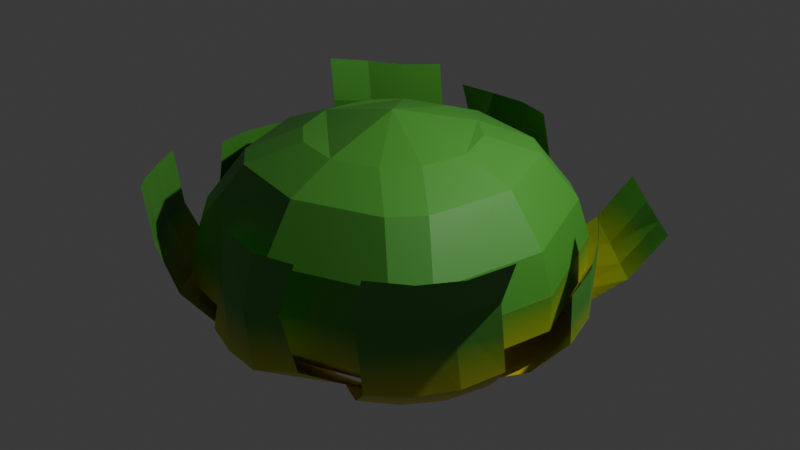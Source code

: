 # Source: Bush_Tall.blend  (saved by Blender 4.4.32; exported with 4.5.12 LTS)
import bpy
from mathutils import Matrix  # noqa: F401  (used for matrix-valued properties, if any)

bpy.ops.wm.read_factory_settings(use_empty=True)
scene = bpy.context.scene
scene.name = 'Scene'

# ---- collections
col_collection = bpy.data.collections.new('Collection'); scene.collection.children.link(col_collection)

# ---- materials (node trees are filled in below, after node groups)
mat_material_002 = bpy.data.materials.new('Material.002')

# ---- material node trees
mat_material_002.use_nodes = True; mat_material_002.node_tree.nodes.clear()
_N = mat_material_002.node_tree.nodes; _L = mat_material_002.node_tree.links
n0 = _N.new('ShaderNodeBsdfPrincipled'); n0.name = 'Principled BSDF'; n0.location = (10, 300)
n1 = _N.new('ShaderNodeOutputMaterial'); n1.name = 'Material Output'; n1.location = (300, 300)
n2 = _N.new('ShaderNodeValToRGB'); n2.name = 'Color Ramp'; n2.location = (-301, 253)
while len(n2.color_ramp.elements) > 1: n2.color_ramp.elements.remove(n2.color_ramp.elements[-1])
n2.color_ramp.elements[0].position = 0.0; n2.color_ramp.elements[0].color = (1.0, 0.7946, 0.01102, 1.0)
_e = n2.color_ramp.elements.new(1.0); _e.color = (0.06618, 0.3117, 0.03457, 1.0)
n3 = _N.new('ShaderNodeObjectInfo'); n3.name = 'Object Info'; n3.location = (-728, 220)
n4 = _N.new('ShaderNodeSeparateXYZ'); n4.name = 'Separate XYZ'; n4.location = (-530, 236)
n5 = _N.new('ShaderNodeNewGeometry'); n5.name = 'Geometry'; n5.location = (-704, 290)
_L.new(n0.outputs[0], n1.inputs[0])
_L.new(n2.outputs[0], n0.inputs[0])
_L.new(n5.outputs[0], n4.inputs[0])
_L.new(n4.outputs[2], n2.inputs[0])
n1.is_active_output = True

# ---- world
world_world = bpy.data.worlds.new('World'); scene.world = world_world
world_world.use_nodes = True; world_world.node_tree.nodes.clear()
_N = world_world.node_tree.nodes; _L = world_world.node_tree.links
n0 = _N.new('ShaderNodeOutputWorld'); n0.name = 'World Output'; n0.location = (300, 300)
n1 = _N.new('ShaderNodeBackground'); n1.name = 'Background'; n1.location = (10, 300)
n1.inputs[0].default_value = (0.05088, 0.05088, 0.05088, 1.0)
_L.new(n1.outputs[0], n0.inputs[0])
n0.is_active_output = True
world_world.color = (0.05088, 0.05088, 0.05088)
world_world.sun_shadow_jitter_overblur = 0.0

# ---- lights
light_light = bpy.data.lights.new('Light', 'POINT')
light_light.energy = 1000.0
light_light.shadow_soft_size = 0.1

# ---- meshes
me_cube_001 = bpy.data.meshes.new('Cube.001')
me_cube_001.from_pydata([(0.0, 1.116, 0.0), (3.873e-10, 1.835, 0.9688), (0.0, -1.116, 0.0), (3.873e-10, -1.835, 0.9688), (-1.116, 0.0, 0.0), (-1.835, 1.291e-10, 0.9688), (1.116, 0.0, 0.0), (1.835, 1.291e-10, 0.9688), (0.0, 0.0, 0.0), (3.873e-10, -1.845, 0.6146), (3.873e-10, 1.845, 0.6146), (1.845, 1.291e-10, 0.6146), (-1.845, 1.291e-10, 0.6146), (-1.358, 2.535e-09, 1.864), (3.873e-10, 1.358, 1.864), (1.358, 2.535e-09, 1.864), (3.873e-10, -1.358, 1.864), (3.873e-10, 1.996e-09, 2.287), (-1.713, 2.535e-09, 1.375), (3.873e-10, 1.713, 1.375), (1.713, 2.535e-09, 1.375), (3.873e-10, -1.713, 1.375), (-0.8548, 2.535e-09, 2.068), (3.873e-10, 0.8548, 2.068), (0.8548, 2.535e-09, 2.068), (3.873e-10, -0.8548, 2.068), (-0.6753, -0.921, 0.0), (-0.921, -0.6753, -3.725e-09), (-1.22, -1.482, 0.9688), (-1.482, -1.22, 0.9688), (-0.921, 0.6753, 0.0), (-0.6753, 0.921, -3.725e-09), (-1.22, 1.482, 0.9688), (-1.482, 1.22, 0.9688), (0.921, -0.6753, 0.0), (0.6753, -0.921, -3.725e-09), (1.22, -1.482, 0.9688), (1.482, -1.22, 0.9688), (0.6753, 0.921, 0.0), (0.921, 0.6753, -3.725e-09), (1.22, 1.482, 0.9688), (1.482, 1.22, 0.9688), (-1.49, -1.229, 0.6146), (-1.229, -1.49, 0.6146), (-1.49, 1.229, 0.6146), (-1.229, 1.49, 0.6146), (1.229, 1.49, 0.6146), (1.49, 1.229, 0.6146), (1.49, -1.229, 0.6146), (1.229, -1.49, 0.6146), (-0.4578, 0.7226, 2.068), (-0.7226, 0.4578, 2.068), (0.7226, 0.4578, 2.068), (0.4578, 0.7226, 2.068), (0.4578, -0.7226, 2.068), (0.7226, -0.4578, 2.068), (-0.7226, -0.4578, 2.068), (-0.4578, -0.7226, 2.068), (-1.388, 1.125, 1.375), (-1.125, 1.388, 1.375), (1.125, 1.388, 1.375), (1.388, 1.125, 1.375), (1.388, -1.125, 1.375), (1.125, -1.388, 1.375), (-1.125, -1.388, 1.375), (-1.388, -1.125, 1.375), (-1.113, 0.8489, 1.864), (-0.8489, 1.113, 1.864), (0.8489, 1.113, 1.864), (1.113, 0.8489, 1.864), (1.113, -0.8489, 1.864), (0.8489, -1.113, 1.864), (-0.8489, -1.113, 1.864), (-1.113, -0.8489, 1.864), (-0.8346, -0.6279, -0.04876), (-0.612, -0.9727, -0.01503), (-1.819, -1.509, 1.58), (-2.062, -1.18, 1.529), (-1.058, -1.243, 0.2116), (-1.281, -0.8982, 0.1779), (-1.46, -1.442, 0.5316), (-1.684, -1.102, 0.4733), (-1.705, -1.511, 1.017), (-1.948, -1.182, 0.966), (-0.795, -1.554, 0.3226), (-1.176, -1.733, 0.6439), (-1.402, -1.79, 1.121), (-2.142, -0.8134, 0.9612), (-1.859, -0.7206, 0.4608), (-1.469, -0.5248, 0.2095), (-2.256, -0.8114, 1.524), (-1.516, -1.788, 1.684), (-1.023, -0.2546, -0.01712), (-0.3487, -1.283, 0.09602), (-0.9693, 0.1647, -0.08258), (-0.9868, -0.2465, -0.07328), (-1.904, -0.1053, 1.6), (-1.9, 0.3042, 1.558), (-1.415, -0.2207, 0.04613), (-1.4, 0.1905, 0.03358), (-1.73, -0.1929, 0.2924), (-1.725, 0.2184, 0.2731), (-1.941, -0.1946, 0.8075), (-1.934, 0.2156, 0.7737), (-1.372, -0.6319, 0.1314), (-1.644, -0.6041, 0.3348), (-1.877, -0.6143, 0.7804), (-1.867, 0.618, 0.6885), (-1.643, 0.6296, 0.2735), (-1.335, 0.6018, 0.08248), (-1.817, 0.7098, 1.511), (-1.815, -0.5197, 1.635), (-0.9146, 0.576, -0.02185), (-0.9605, -0.6577, 0.01887), (-0.5384, 0.9477, -0.05508), (-0.8423, 0.6701, -0.04578), (-1.402, 1.251, 2.122), (-1.12, 1.477, 2.081), (-1.252, 0.901, 0.1117), (-0.9116, 1.191, 0.1422), (-1.54, 1.307, 0.4559), (-1.264, 1.583, 0.4274), (-1.567, 1.403, 1.221), (-1.321, 1.675, 1.144), (-1.54, 0.6053, 0.2012), (-1.827, 1.006, 0.5309), (-1.713, 1.005, 1.251), (-1.034, 1.974, 1.095), (-0.9159, 1.811, 0.481), (-0.5755, 1.434, 0.2031), (-0.7962, 1.739, 2.088), (-1.612, 0.8882, 2.196), (-0.2084, 1.199, 0.005643), (-1.115, 0.3613, 0.04636), (0.1171, 1.075, -0.03896), (-0.3056, 1.057, -0.04458), (-0.3359, 2.11, 1.76), (0.06542, 2.078, 1.764), (-0.362, 1.654, 0.2426), (0.04926, 1.678, 0.2614), (-0.3365, 1.904, 0.6674), (0.05333, 1.926, 0.6672), (-0.2675, 2.26, 1.208), (0.1262, 2.25, 1.192), (-0.7242, 1.508, 0.301), (-0.7142, 1.794, 0.7044), (-0.6835, 2.194, 1.295), (0.4893, 2.053, 1.134), (0.4397, 1.765, 0.6903), (0.4516, 1.578, 0.3245), (0.4465, 1.91, 1.772), (-0.7612, 2.111, 1.761), (0.5288, 1.039, 0.03199), (-0.6603, 0.8743, 0.03398), (-1.102, 1.507, 1.611), (-1.393, 1.283, 1.651), (-1.605, 0.9208, 1.716), (-0.7729, 1.763, 1.613), (0.6525, -0.8543, -0.06394), (0.9018, -0.5271, -0.08167), (1.894, -1.361, 1.758), (1.651, -1.693, 1.77), (1.34, -0.8472, 0.0885), (1.091, -1.174, 0.1062), (1.712, -1.146, 0.536), (1.464, -1.475, 0.5288), (1.674, -1.218, 1.247), (1.431, -1.55, 1.258), (1.556, -0.4905, 0.1534), (1.903, -0.7764, 0.6058), (1.875, -0.8489, 1.31), (1.152, -1.851, 1.334), (1.168, -1.768, 0.5743), (0.8137, -1.477, 0.1938), (1.372, -1.993, 1.845), (2.095, -0.9917, 1.821), (0.3755, -1.157, 0.02366), (1.118, -0.1703, -0.01674), (-0.2947, -0.9542, -0.09237), (0.1472, -0.9871, -0.08564), (0.1232, -1.944, 1.626), (-0.2689, -1.819, 1.613), (0.1401, -1.5, 0.16), (-0.3018, -1.467, 0.1532), (0.1257, -2.03, 0.5082), (-0.2758, -1.941, 0.49), (0.06958, -2.048, 1.101), (-0.2996, -1.929, 1.026), (0.56, -1.364, 0.1953), (0.4905, -1.845, 0.543), (0.427, -1.97, 1.141), (-0.6314, -1.699, 0.9216), (-0.6609, -1.775, 0.4859), (-0.7013, -1.393, 0.2566), (-0.6344, -1.62, 1.599), (0.5467, -1.887, 1.64), (-0.6943, -0.8802, 0.01098), (0.5671, -0.9596, -0.05034), (0.7091, 0.5757, -0.05335), (0.4368, 0.8844, -0.04405), (1.708, 1.93, 1.146), (1.997, 1.637, 1.134), (0.7292, 1.088, 0.09562), (1.002, 0.7795, 0.08632), (1.122, 1.427, 0.3489), (1.394, 1.118, 0.3396), (1.459, 1.703, 0.6804), (1.748, 1.411, 0.6681), (0.4253, 1.366, 0.1878), (0.8179, 1.705, 0.441), (1.138, 1.965, 0.7756), (2.011, 1.092, 0.7259), (1.64, 0.7838, 0.4003), (1.247, 0.4451, 0.147), (2.26, 1.319, 1.192), (1.387, 2.192, 1.241), (0.9547, 0.2413, 0.007375), (0.1328, 1.163, 0.0481), (0.7091, 0.5757, -0.05335), (0.4368, 0.8844, -0.04405), (1.708, 1.93, 1.146), (1.997, 1.637, 1.134), (0.7292, 1.088, 0.09562), (1.002, 0.7795, 0.08632), (1.122, 1.427, 0.3489), (1.394, 1.118, 0.3396), (1.459, 1.703, 0.6804), (1.748, 1.411, 0.6681), (0.4253, 1.366, 0.1878), (0.8179, 1.705, 0.441), (1.138, 1.965, 0.7756), (2.011, 1.092, 0.7259), (1.64, 0.7838, 0.4003), (1.247, 0.4451, 0.147), (2.26, 1.319, 1.192), (1.387, 2.192, 1.241), (0.9547, 0.2413, 0.007375), (0.1328, 1.163, 0.0481), (0.7091, 0.5757, -0.05335), (0.4368, 0.8844, -0.04405), (1.708, 1.93, 1.146), (1.997, 1.637, 1.134), (0.7292, 1.088, 0.09562), (1.002, 0.7795, 0.08632), (1.122, 1.427, 0.3489), (1.394, 1.118, 0.3396), (1.459, 1.703, 0.6804), (1.748, 1.411, 0.6681), (0.4253, 1.366, 0.1878), (0.8179, 1.705, 0.441), (1.138, 1.965, 0.7756), (2.011, 1.092, 0.7259), (1.64, 0.7838, 0.4003), (1.247, 0.4451, 0.147), (2.26, 1.319, 1.192), (1.387, 2.192, 1.241), (0.9547, 0.2413, 0.007375), (0.1328, 1.163, 0.0481), (1.001, 0.0289, -0.2112), (0.9336, 0.435, -0.2019), (1.973, 0.504, 1.417), (2.141, 0.1185, 1.304), (1.257, 0.4458, 0.003151), (1.324, 0.03975, -0.006106), (1.694, 0.5695, 0.3259), (1.781, 0.1702, 0.2772), (1.942, 0.541, 0.8444), (2.099, 0.2296, 0.7419), (1.142, 0.8579, 0.1051), (1.522, 0.939, 0.4751), (1.758, 0.9103, 0.9622), (2.165, -0.1789, 0.692), (1.81, -0.248, 0.2784), (1.342, -0.3758, 0.04624), (2.207, -0.29, 1.254), (1.759, 0.8447, 1.533), (1.019, -0.3867, -0.1589), (0.8282, 0.8577, -0.1148)], [], [(6, 11, 48, 34), (7, 41, 61, 20), (0, 10, 46, 38), (28, 3, 21, 64), (37, 7, 20, 62), (4, 12, 44, 30), (45, 32, 1, 10), (2, 9, 43, 26), (3, 36, 63, 21), (1, 32, 59, 19), (33, 5, 18, 58), (12, 5, 33, 44), (11, 7, 37, 48), (40, 1, 19, 60), (10, 1, 40, 46), (5, 29, 65, 18), (4, 8, 2, 26, 27), (0, 38, 39, 6, 8), (30, 31, 0, 8, 4), (8, 6, 34, 35, 2), (42, 29, 5, 12), (35, 49, 9, 2), (39, 47, 11, 6), (31, 45, 10, 0), (56, 22, 13, 73), (54, 25, 16, 71), (52, 24, 15, 69), (50, 23, 14, 67), (47, 41, 7, 11), (22, 51, 66, 13), (9, 3, 28, 43), (49, 36, 3, 9), (67, 14, 19, 59), (69, 15, 20, 61), (71, 16, 21, 63), (73, 13, 18, 65), (14, 68, 60, 19), (16, 72, 64, 21), (15, 70, 62, 20), (23, 50, 51, 22, 17), (52, 53, 23, 17, 24), (24, 17, 25, 54, 55), (17, 22, 56, 57, 25), (23, 53, 68, 14), (25, 57, 72, 16), (13, 66, 58, 18), (24, 55, 70, 15), (43, 28, 29, 42), (45, 31, 30, 44), (47, 39, 38, 46), (49, 35, 34, 48), (33, 58, 59, 32), (37, 62, 63, 36), (26, 43, 42, 27), (32, 45, 44, 33), (41, 47, 46, 40), (36, 49, 48, 37), (65, 29, 28, 64), (61, 41, 40, 60), (67, 59, 58, 66), (69, 61, 60, 68), (71, 63, 62, 70), (73, 65, 64, 72), (50, 67, 66, 51), (52, 69, 68, 53), (54, 71, 70, 55), (56, 73, 72, 57), (27, 42, 12, 4), (80, 82, 83, 81), (85, 86, 82, 80), (78, 80, 81, 79), (84, 85, 80, 78), (75, 78, 79, 74), (93, 84, 78, 75), (82, 76, 77, 83), (86, 91, 76, 82), (81, 83, 87, 88), (79, 81, 88, 89), (74, 79, 89, 92), (83, 77, 90, 87), (100, 102, 103, 101), (105, 106, 102, 100), (98, 100, 101, 99), (104, 105, 100, 98), (95, 98, 99, 94), (113, 104, 98, 95), (102, 96, 97, 103), (106, 111, 96, 102), (101, 103, 107, 108), (99, 101, 108, 109), (94, 99, 109, 112), (103, 97, 110, 107), (120, 122, 123, 121), (125, 126, 122, 120), (118, 120, 121, 119), (124, 125, 120, 118), (115, 118, 119, 114), (133, 124, 118, 115), (155, 116, 117, 154), (156, 131, 116, 155), (121, 123, 127, 128), (119, 121, 128, 129), (114, 119, 129, 132), (154, 117, 130, 157), (140, 142, 143, 141), (145, 146, 142, 140), (138, 140, 141, 139), (144, 145, 140, 138), (135, 138, 139, 134), (153, 144, 138, 135), (142, 136, 137, 143), (146, 151, 136, 142), (141, 143, 147, 148), (139, 141, 148, 149), (134, 139, 149, 152), (143, 137, 150, 147), (123, 154, 157, 127), (126, 156, 155, 122), (122, 155, 154, 123), (164, 166, 167, 165), (169, 170, 166, 164), (162, 164, 165, 163), (168, 169, 164, 162), (159, 162, 163, 158), (177, 168, 162, 159), (166, 160, 161, 167), (170, 175, 160, 166), (165, 167, 171, 172), (163, 165, 172, 173), (158, 163, 173, 176), (167, 161, 174, 171), (184, 186, 187, 185), (189, 190, 186, 184), (182, 184, 185, 183), (188, 189, 184, 182), (179, 182, 183, 178), (197, 188, 182, 179), (186, 180, 181, 187), (190, 195, 180, 186), (185, 187, 191, 192), (183, 185, 192, 193), (178, 183, 193, 196), (187, 181, 194, 191), (204, 206, 207, 205), (209, 210, 206, 204), (202, 204, 205, 203), (208, 209, 204, 202), (199, 202, 203, 198), (217, 208, 202, 199), (206, 200, 201, 207), (210, 215, 200, 206), (205, 207, 211, 212), (203, 205, 212, 213), (198, 203, 213, 216), (207, 201, 214, 211), (224, 226, 227, 225), (229, 230, 226, 224), (222, 224, 225, 223), (228, 229, 224, 222), (219, 222, 223, 218), (237, 228, 222, 219), (226, 220, 221, 227), (230, 235, 220, 226), (225, 227, 231, 232), (223, 225, 232, 233), (218, 223, 233, 236), (227, 221, 234, 231), (244, 246, 247, 245), (249, 250, 246, 244), (242, 244, 245, 243), (248, 249, 244, 242), (239, 242, 243, 238), (257, 248, 242, 239), (246, 240, 241, 247), (250, 255, 240, 246), (245, 247, 251, 252), (243, 245, 252, 253), (238, 243, 253, 256), (247, 241, 254, 251), (264, 266, 267, 265), (269, 270, 266, 264), (262, 264, 265, 263), (268, 269, 264, 262), (259, 262, 263, 258), (277, 268, 262, 259), (266, 260, 261, 267), (270, 275, 260, 266), (265, 267, 271, 272), (263, 265, 272, 273), (258, 263, 273, 276), (267, 261, 274, 271)])
_uv = me_cube_001.uv_layers.new(name='UVMap')
_uv.uv.foreach_set('vector', [0.3167, 0.1704, 0.3908, 0.149, 0.3908, 0.2844, 0.3167, 0.2448, 0.2899, 0.4228, 0.301, 0.5384, 0.257, 0.5384, 0.2467, 0.4317, 0.1704, 0.08972, 0.149, 0.01558, 0.2844, 0.01558, 0.2448, 0.08972, 0.05207, 0.5384, 0.0632, 0.4228, 0.1064, 0.4317, 0.09614, 0.5384, 0.4776, 0.577, 0.4665, 0.6927, 0.4233, 0.6837, 0.4335, 0.577, 0.08972, 0.236, 0.01558, 0.2574, 0.01558, 0.122, 0.08972, 0.1616, 0.5384, 0.1826, 0.5384, 0.2191, 0.4228, 0.2302, 0.422, 0.1938, 0.236, 0.3167, 0.2574, 0.3908, 0.122, 0.3908, 0.1616, 0.3167, 0.4665, 0.4228, 0.4776, 0.5384, 0.4335, 0.5384, 0.4233, 0.4317, 0.4228, 0.2302, 0.5384, 0.2191, 0.5384, 0.2632, 0.4317, 0.2734, 0.577, 0.2191, 0.6927, 0.2302, 0.6837, 0.2734, 0.577, 0.2632, 0.6934, 0.1938, 0.6927, 0.2302, 0.577, 0.2191, 0.577, 0.1826, 0.5029, 0.6934, 0.4665, 0.6927, 0.4776, 0.577, 0.5141, 0.577, 0.301, 0.577, 0.2899, 0.6927, 0.2467, 0.6837, 0.257, 0.577, 0.3263, 0.6934, 0.2899, 0.6927, 0.301, 0.577, 0.3375, 0.577, 0.0632, 0.6927, 0.05207, 0.577, 0.09614, 0.577, 0.1064, 0.6837, 0.08972, 0.236, 0.2032, 0.2032, 0.236, 0.3167, 0.1616, 0.3167, 0.1294, 0.2989, 0.1704, 0.08972, 0.2448, 0.08972, 0.277, 0.1075, 0.3167, 0.1704, 0.2032, 0.2032, 0.08972, 0.1616, 0.1075, 0.1294, 0.1704, 0.08972, 0.2032, 0.2032, 0.08972, 0.236, 0.2032, 0.2032, 0.3167, 0.1704, 0.3167, 0.2448, 0.2989, 0.277, 0.236, 0.3167, 0.01558, 0.577, 0.05207, 0.577, 0.0632, 0.6927, 0.02678, 0.6934, 0.2989, 0.277, 0.3719, 0.3187, 0.2574, 0.3908, 0.236, 0.3167, 0.277, 0.1075, 0.3187, 0.03451, 0.3908, 0.149, 0.3167, 0.1704, 0.1075, 0.1294, 0.03451, 0.08774, 0.149, 0.01558, 0.1704, 0.08972, 0.1709, 0.7736, 0.1235, 0.7736, 0.1083, 0.7246, 0.1961, 0.7246, 0.2284, 0.8792, 0.2285, 0.8317, 0.2751, 0.817, 0.2749, 0.905, 0.1228, 0.9371, 0.1702, 0.9371, 0.1824, 0.9844, 0.09462, 0.9844, 0.06532, 0.8315, 0.06517, 0.879, 0.01558, 0.892, 0.01584, 0.8041, 0.3375, 0.5384, 0.301, 0.5384, 0.2899, 0.4228, 0.3263, 0.422, 0.1235, 0.7736, 0.0834, 0.7989, 0.03387, 0.7715, 0.1083, 0.7246, 0.02678, 0.422, 0.0632, 0.4228, 0.05207, 0.5384, 0.01558, 0.5384, 0.5141, 0.5384, 0.4776, 0.5384, 0.4665, 0.4228, 0.5029, 0.422, 0.5383, 0.3203, 0.4578, 0.328, 0.4317, 0.2734, 0.5384, 0.2632, 0.1999, 0.5383, 0.1921, 0.4578, 0.2467, 0.4317, 0.257, 0.5384, 0.3764, 0.5383, 0.3687, 0.4578, 0.4233, 0.4317, 0.4335, 0.5384, 0.1532, 0.5771, 0.161, 0.6576, 0.1064, 0.6837, 0.09614, 0.577, 0.1921, 0.6576, 0.1999, 0.5771, 0.257, 0.577, 0.2467, 0.6837, 0.161, 0.4578, 0.1532, 0.5383, 0.09614, 0.5384, 0.1064, 0.4317, 0.3687, 0.6576, 0.3764, 0.5771, 0.4335, 0.577, 0.4233, 0.6837, 0.06517, 0.879, 0.06532, 0.8315, 0.0834, 0.7989, 0.1235, 0.7736, 0.1485, 0.8562, 0.1228, 0.9371, 0.0903, 0.9191, 0.06517, 0.879, 0.1485, 0.8562, 0.1702, 0.9371, 0.1702, 0.9371, 0.1485, 0.8562, 0.2285, 0.8317, 0.2284, 0.8792, 0.2103, 0.9118, 0.1485, 0.8562, 0.1235, 0.7736, 0.1709, 0.7736, 0.2034, 0.7916, 0.2285, 0.8317, 0.06517, 0.879, 0.0903, 0.9191, 0.06217, 0.9665, 0.01558, 0.892, 0.2285, 0.8317, 0.2034, 0.7916, 0.2286, 0.7426, 0.2751, 0.817, 0.6576, 0.328, 0.5771, 0.3203, 0.577, 0.2632, 0.6837, 0.2734, 0.1702, 0.9371, 0.2103, 0.9118, 0.2569, 0.9375, 0.1824, 0.9844, 0.01558, 0.5384, 0.05207, 0.5384, 0.05207, 0.577, 0.01558, 0.577, 0.03451, 0.08774, 0.1075, 0.1294, 0.08972, 0.1616, 0.01558, 0.122, 0.3187, 0.03451, 0.277, 0.1075, 0.2448, 0.08972, 0.2844, 0.01558, 0.3719, 0.3187, 0.2989, 0.277, 0.3167, 0.2448, 0.3908, 0.2844, 0.577, 0.2191, 0.577, 0.2632, 0.5384, 0.2632, 0.5384, 0.2191, 0.4776, 0.577, 0.4335, 0.577, 0.4335, 0.5384, 0.4776, 0.5384, 0.1616, 0.3167, 0.122, 0.3908, 0.08774, 0.3719, 0.1294, 0.2989, 0.5384, 0.2191, 0.5384, 0.1826, 0.577, 0.1826, 0.577, 0.2191, 0.301, 0.5384, 0.3375, 0.5384, 0.3375, 0.577, 0.301, 0.577, 0.4776, 0.5384, 0.5141, 0.5384, 0.5141, 0.577, 0.4776, 0.577, 0.09614, 0.577, 0.05207, 0.577, 0.05207, 0.5384, 0.09614, 0.5384, 0.257, 0.5384, 0.301, 0.5384, 0.301, 0.577, 0.257, 0.577, 0.5383, 0.3203, 0.5384, 0.2632, 0.577, 0.2632, 0.5771, 0.3203, 0.1999, 0.5383, 0.257, 0.5384, 0.257, 0.577, 0.1999, 0.5771, 0.3764, 0.5383, 0.4335, 0.5384, 0.4335, 0.577, 0.3764, 0.5771, 0.1532, 0.5771, 0.09614, 0.577, 0.09614, 0.5384, 0.1532, 0.5383, 0.06532, 0.8315, 0.01584, 0.8041, 0.03387, 0.7715, 0.0834, 0.7989, 0.1228, 0.9371, 0.09462, 0.9844, 0.06217, 0.9665, 0.0903, 0.9191, 0.2284, 0.8792, 0.2749, 0.905, 0.2569, 0.9375, 0.2103, 0.9118, 0.1709, 0.7736, 0.1961, 0.7246, 0.2286, 0.7426, 0.2034, 0.7916, 0.1294, 0.2989, 0.08774, 0.3719, 0.01558, 0.2574, 0.08972, 0.236, 0.5448, 0.8327, 0.544, 0.8842, 0.5049, 0.8856, 0.5066, 0.8326, 0.5857, 0.8327, 0.5851, 0.8851, 0.544, 0.8842, 0.5448, 0.8327, 0.5471, 0.7811, 0.5448, 0.8327, 0.5066, 0.8326, 0.5076, 0.7815, 0.588, 0.7805, 0.5857, 0.8327, 0.5448, 0.8327, 0.5471, 0.7811, 0.5468, 0.7259, 0.5471, 0.7811, 0.5076, 0.7815, 0.5062, 0.7264, 0.5882, 0.7246, 0.588, 0.7805, 0.5471, 0.7811, 0.5468, 0.7259, 0.544, 0.8842, 0.5466, 0.9396, 0.5061, 0.9409, 0.5049, 0.8856, 0.5851, 0.8851, 0.5882, 0.9413, 0.5466, 0.9396, 0.544, 0.8842, 0.5066, 0.8326, 0.5049, 0.8856, 0.4649, 0.8887, 0.4661, 0.8314, 0.5076, 0.7815, 0.5066, 0.8326, 0.4661, 0.8314, 0.4669, 0.7818, 0.5062, 0.7264, 0.5076, 0.7815, 0.4669, 0.7818, 0.4651, 0.726, 0.5049, 0.8856, 0.5061, 0.9409, 0.4656, 0.9447, 0.4649, 0.8887, 0.8553, 0.2565, 0.8033, 0.2613, 0.8034, 0.222, 0.8543, 0.2183, 0.8604, 0.2965, 0.8111, 0.302, 0.8033, 0.2613, 0.8553, 0.2565, 0.8925, 0.2572, 0.8553, 0.2565, 0.8543, 0.2183, 0.892, 0.2186, 0.8938, 0.2973, 0.8604, 0.2965, 0.8553, 0.2565, 0.8925, 0.2572, 0.9348, 0.2586, 0.8925, 0.2572, 0.892, 0.2186, 0.935, 0.2182, 0.9352, 0.2995, 0.8938, 0.2973, 0.8925, 0.2572, 0.9348, 0.2586, 0.8033, 0.2613, 0.7255, 0.2593, 0.7266, 0.2185, 0.8034, 0.222, 0.8111, 0.302, 0.7255, 0.3017, 0.7255, 0.2593, 0.8033, 0.2613, 0.8543, 0.2183, 0.8034, 0.222, 0.8104, 0.1819, 0.8571, 0.1782, 0.892, 0.2186, 0.8543, 0.2183, 0.8571, 0.1782, 0.8929, 0.1785, 0.935, 0.2182, 0.892, 0.2186, 0.8929, 0.1785, 0.9352, 0.1773, 0.8034, 0.222, 0.7266, 0.2185, 0.7285, 0.1771, 0.8104, 0.1819, 0.5249, 0.06318, 0.5967, 0.06576, 0.5911, 0.1009, 0.524, 0.09897, 0.5294, 0.02253, 0.6006, 0.02561, 0.5967, 0.06576, 0.5249, 0.06318, 0.4686, 0.05619, 0.5249, 0.06318, 0.524, 0.09897, 0.4682, 0.09915, 0.4715, 0.01558, 0.5294, 0.02253, 0.5249, 0.06318, 0.4686, 0.05619, 0.4225, 0.06965, 0.4686, 0.05619, 0.4682, 0.09915, 0.4221, 0.1102, 0.4223, 0.02786, 0.4715, 0.01558, 0.4686, 0.05619, 0.4225, 0.06965, 0.6431, 0.06468, 0.6897, 0.05798, 0.6892, 0.09336, 0.6439, 0.1016, 0.6475, 0.02263, 0.6944, 0.0165, 0.6897, 0.05798, 0.6431, 0.06468, 0.524, 0.09897, 0.5911, 0.1009, 0.5879, 0.1411, 0.5245, 0.1387, 0.4682, 0.09915, 0.524, 0.09897, 0.5245, 0.1387, 0.4676, 0.1399, 0.4221, 0.1102, 0.4682, 0.09915, 0.4676, 0.1399, 0.422, 0.1515, 0.6439, 0.1016, 0.6892, 0.09336, 0.6944, 0.1338, 0.6485, 0.1421, 0.3926, 0.8451, 0.3849, 0.9056, 0.3494, 0.9031, 0.3551, 0.8461, 0.4313, 0.8421, 0.4258, 0.9129, 0.3849, 0.9056, 0.3926, 0.8451, 0.394, 0.799, 0.3926, 0.8451, 0.3551, 0.8461, 0.3561, 0.8015, 0.431, 0.7926, 0.4313, 0.8421, 0.3926, 0.8451, 0.394, 0.799, 0.3906, 0.7359, 0.394, 0.799, 0.3561, 0.8015, 0.3488, 0.7377, 0.429, 0.7246, 0.431, 0.7926, 0.394, 0.799, 0.3906, 0.7359, 0.3849, 0.9056, 0.3909, 0.9606, 0.3499, 0.9602, 0.3494, 0.9031, 0.4258, 0.9129, 0.4338, 0.9606, 0.3909, 0.9606, 0.3849, 0.9056, 0.3551, 0.8461, 0.3494, 0.9031, 0.311, 0.8931, 0.3144, 0.8395, 0.3561, 0.8015, 0.3551, 0.8461, 0.3144, 0.8395, 0.3162, 0.7985, 0.3488, 0.7377, 0.3561, 0.8015, 0.3162, 0.7985, 0.3078, 0.7386, 0.3494, 0.9031, 0.3499, 0.9602, 0.3063, 0.9604, 0.311, 0.8931, 0.5911, 0.1009, 0.6439, 0.1016, 0.6485, 0.1421, 0.5879, 0.1411, 0.6006, 0.02561, 0.6475, 0.02263, 0.6431, 0.06468, 0.5967, 0.06576, 0.5967, 0.06576, 0.6431, 0.06468, 0.6439, 0.1016, 0.5911, 0.1009, 0.6306, 0.5382, 0.627, 0.6067, 0.5859, 0.6088, 0.593, 0.539, 0.671, 0.5396, 0.669, 0.6091, 0.627, 0.6067, 0.6306, 0.5382, 0.6316, 0.4783, 0.6306, 0.5382, 0.593, 0.539, 0.5931, 0.4799, 0.6716, 0.4774, 0.671, 0.5396, 0.6306, 0.5382, 0.6316, 0.4783, 0.6299, 0.4239, 0.6316, 0.4783, 0.5931, 0.4799, 0.5894, 0.4256, 0.671, 0.422, 0.6716, 0.4774, 0.6316, 0.4783, 0.6299, 0.4239, 0.627, 0.6067, 0.6298, 0.6634, 0.5894, 0.6657, 0.5859, 0.6088, 0.669, 0.6091, 0.6716, 0.6656, 0.6298, 0.6634, 0.627, 0.6067, 0.593, 0.539, 0.5859, 0.6088, 0.5453, 0.6152, 0.5535, 0.541, 0.5931, 0.4799, 0.593, 0.539, 0.5535, 0.541, 0.5526, 0.4826, 0.5894, 0.4256, 0.5931, 0.4799, 0.5526, 0.4826, 0.5484, 0.4271, 0.5859, 0.6088, 0.5894, 0.6657, 0.5488, 0.6717, 0.5453, 0.6152, 0.8325, 0.1001, 0.781, 0.09713, 0.7883, 0.06004, 0.8376, 0.06525, 0.8392, 0.1367, 0.7779, 0.1337, 0.781, 0.09713, 0.8325, 0.1001, 0.8886, 0.1018, 0.8325, 0.1001, 0.8376, 0.06525, 0.8903, 0.05971, 0.8982, 0.1436, 0.8392, 0.1367, 0.8325, 0.1001, 0.8886, 0.1018, 0.9438, 0.1014, 0.8886, 0.1018, 0.8903, 0.05971, 0.9452, 0.05741, 0.9452, 0.1433, 0.8982, 0.1436, 0.8886, 0.1018, 0.9438, 0.1014, 0.781, 0.09713, 0.7279, 0.1018, 0.7284, 0.0589, 0.7883, 0.06004, 0.7779, 0.1337, 0.7255, 0.146, 0.7279, 0.1018, 0.781, 0.09713, 0.8376, 0.06525, 0.7883, 0.06004, 0.8003, 0.02019, 0.845, 0.02639, 0.8903, 0.05971, 0.8376, 0.06525, 0.845, 0.02639, 0.8889, 0.01912, 0.9452, 0.05741, 0.8903, 0.05971, 0.8889, 0.01912, 0.9448, 0.01619, 0.7883, 0.06004, 0.7284, 0.0589, 0.7296, 0.01558, 0.8003, 0.02019, 0.8389, 0.5702, 0.787, 0.5696, 0.7851, 0.5306, 0.8387, 0.531, 0.8381, 0.6111, 0.7862, 0.6104, 0.787, 0.5696, 0.8389, 0.5702, 0.8942, 0.5704, 0.8389, 0.5702, 0.8387, 0.531, 0.8941, 0.5306, 0.8945, 0.6114, 0.8381, 0.6111, 0.8389, 0.5702, 0.8942, 0.5704, 0.9312, 0.5743, 0.8942, 0.5704, 0.8941, 0.5306, 0.9312, 0.534, 0.9316, 0.6155, 0.8945, 0.6114, 0.8942, 0.5704, 0.9312, 0.5743, 0.787, 0.5696, 0.7319, 0.5726, 0.7301, 0.5325, 0.7851, 0.5306, 0.7862, 0.6104, 0.7305, 0.6139, 0.7319, 0.5726, 0.787, 0.5696, 0.8387, 0.531, 0.7851, 0.5306, 0.7812, 0.4908, 0.838, 0.4904, 0.8941, 0.5306, 0.8387, 0.531, 0.838, 0.4904, 0.8943, 0.4899, 0.9312, 0.534, 0.8941, 0.5306, 0.8943, 0.4899, 0.9316, 0.493, 0.7851, 0.5306, 0.7301, 0.5325, 0.7255, 0.4924, 0.7812, 0.4908, 0.8389, 0.7269, 0.787, 0.7263, 0.7851, 0.6873, 0.8387, 0.6877, 0.8381, 0.7678, 0.7862, 0.7671, 0.787, 0.7263, 0.8389, 0.7269, 0.8942, 0.7271, 0.8389, 0.7269, 0.8387, 0.6877, 0.8941, 0.6873, 0.8945, 0.7681, 0.8381, 0.7678, 0.8389, 0.7269, 0.8942, 0.7271, 0.9312, 0.731, 0.8942, 0.7271, 0.8941, 0.6873, 0.9312, 0.6908, 0.9316, 0.7722, 0.8945, 0.7681, 0.8942, 0.7271, 0.9312, 0.731, 0.787, 0.7263, 0.7319, 0.7293, 0.7301, 0.6892, 0.7851, 0.6873, 0.7862, 0.7671, 0.7305, 0.7707, 0.7319, 0.7293, 0.787, 0.7263, 0.8387, 0.6877, 0.7851, 0.6873, 0.7812, 0.6475, 0.838, 0.6471, 0.8941, 0.6873, 0.8387, 0.6877, 0.838, 0.6471, 0.8943, 0.6466, 0.9312, 0.6908, 0.8941, 0.6873, 0.8943, 0.6466, 0.9316, 0.6497, 0.7851, 0.6873, 0.7301, 0.6892, 0.7255, 0.6491, 0.7812, 0.6475, 0.8389, 0.4135, 0.787, 0.4128, 0.7851, 0.3738, 0.8387, 0.3743, 0.8381, 0.4544, 0.7862, 0.4537, 0.787, 0.4128, 0.8389, 0.4135, 0.8942, 0.4137, 0.8389, 0.4135, 0.8387, 0.3743, 0.8941, 0.3739, 0.8945, 0.4547, 0.8381, 0.4544, 0.8389, 0.4135, 0.8942, 0.4137, 0.9312, 0.4176, 0.8942, 0.4137, 0.8941, 0.3739, 0.9312, 0.3773, 0.9316, 0.4588, 0.8945, 0.4547, 0.8942, 0.4137, 0.9312, 0.4176, 0.787, 0.4128, 0.7319, 0.4159, 0.7301, 0.3758, 0.7851, 0.3738, 0.7862, 0.4537, 0.7305, 0.4572, 0.7319, 0.4159, 0.787, 0.4128, 0.8387, 0.3743, 0.7851, 0.3738, 0.7812, 0.3341, 0.838, 0.3337, 0.8941, 0.3739, 0.8387, 0.3743, 0.838, 0.3337, 0.8943, 0.3332, 0.9312, 0.3773, 0.8941, 0.3739, 0.8943, 0.3332, 0.9316, 0.3363, 0.7851, 0.3738, 0.7301, 0.3758, 0.7255, 0.3357, 0.7812, 0.3341, 0.8377, 0.888, 0.7837, 0.8866, 0.7867, 0.8526, 0.8392, 0.8494, 0.8341, 0.9293, 0.7813, 0.9277, 0.7837, 0.8866, 0.8377, 0.888, 0.8907, 0.8844, 0.8377, 0.888, 0.8392, 0.8494, 0.8918, 0.8443, 0.8873, 0.9277, 0.8341, 0.9293, 0.8377, 0.888, 0.8907, 0.8844, 0.9279, 0.8895, 0.8907, 0.8844, 0.8918, 0.8443, 0.9291, 0.8489, 0.9248, 0.9334, 0.8873, 0.9277, 0.8907, 0.8844, 0.9279, 0.8895, 0.7837, 0.8866, 0.7288, 0.8927, 0.7321, 0.8502, 0.7867, 0.8526, 0.7813, 0.9277, 0.7255, 0.9334, 0.7288, 0.8927, 0.7837, 0.8866, 0.8392, 0.8494, 0.7867, 0.8526, 0.7872, 0.8126, 0.841, 0.8093, 0.8918, 0.8443, 0.8392, 0.8494, 0.841, 0.8093, 0.8934, 0.8033, 0.9291, 0.8489, 0.8918, 0.8443, 0.8934, 0.8033, 0.9308, 0.8077, 0.7867, 0.8526, 0.7321, 0.8502, 0.731, 0.8094, 0.7872, 0.8126])
me_cube_001.materials.append(mat_material_002)
me_cube_001.update()

# ---- objects
ob_light = bpy.data.objects.new('Light', light_light)
ob_cube = bpy.data.objects.new('Cube', me_cube_001)

# ---- transforms, parenting, visibility, modifiers, constraints
ob_light.location = (4.076, 1.005, 5.904)
ob_light.rotation_euler = (0.6503, 0.05522, 1.866)
ob_light.lock_rotations_4d = False
ob_light.empty_display_type = 'ARROWS'
ob_light.color = (0.0, 0.0, 0.0, 0.0)
ob_light.lineart.crease_threshold = 0.0
ob_cube.location = (0.0, 0.0, 0.0)

# ---- collection membership
col_collection.objects.link(ob_light)
col_collection.objects.link(ob_cube)

# ---- scene / render settings (as saved in the file)
scene.frame_start = 1; scene.frame_end = 250; scene.frame_set(0)
scene.render.engine = 'BLENDER_EEVEE_NEXT'
bpy.context.view_layer.update()

# ---- added for rendering (the .blend has no active camera): camera
cam_auto = bpy.data.cameras.new('AutoCamera')
cam_auto.lens = 50.0
cam_auto.sensor_width = 36.0
cam_auto.clip_end = 1000.0
ob_auto_camera = bpy.data.objects.new('AutoCamera', cam_auto)
scene.collection.objects.link(ob_auto_camera)
ob_auto_camera.location = (6.22153, -7.3574, 6.01339)
ob_auto_camera.rotation_euler = (1.09748, -7.21219e-08, 0.694738)
scene.camera = ob_auto_camera
bpy.context.view_layer.update()
